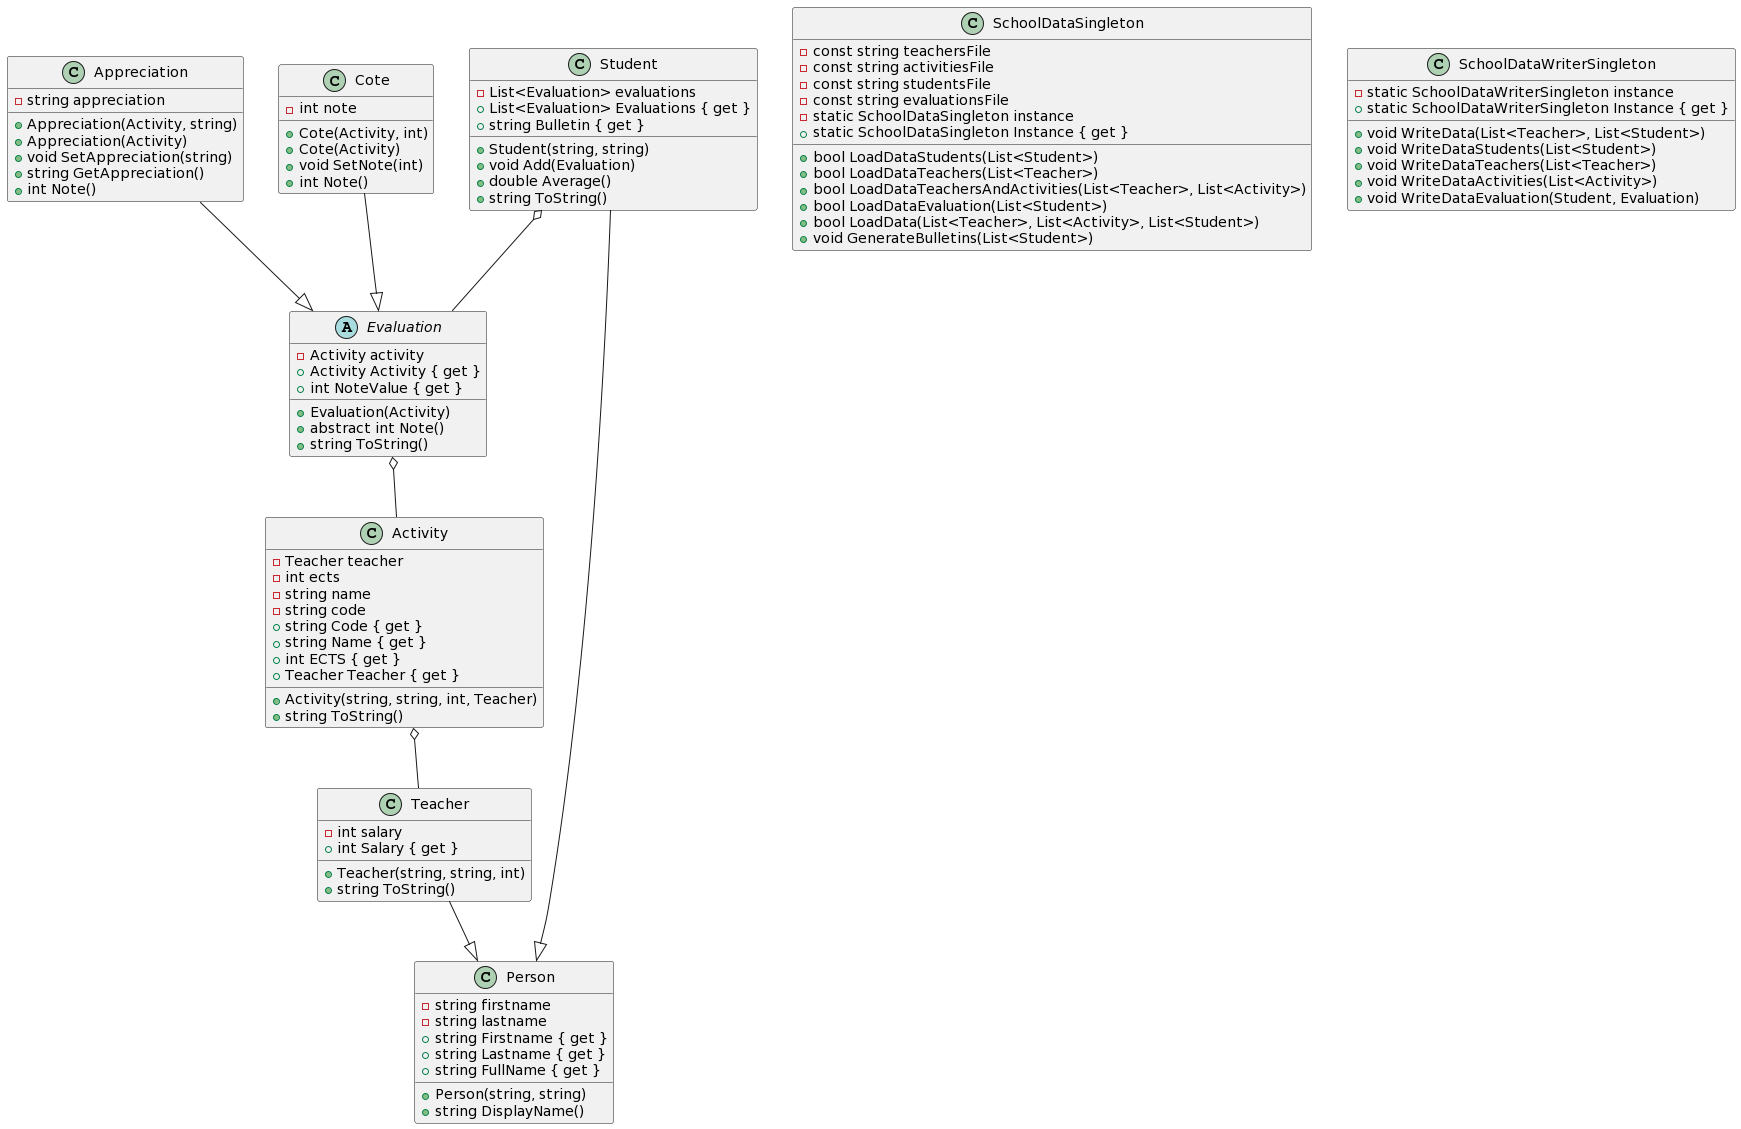

The diagram above was rendered by PlantUML. Its source (embedded in the PNG):
@startuml
class Activity {
  -Teacher teacher
  -int ects
  -string name
  -string code
  +Activity(string, string, int, Teacher)
  +string Code { get }
  +string Name { get }
  +int ECTS { get }
  +Teacher Teacher { get }
  +string ToString()
}

class Appreciation {
  -string appreciation
  +Appreciation(Activity, string)
  +Appreciation(Activity)
  +void SetAppreciation(string)
  +string GetAppreciation()
  +int Note()
}

class Cote {
  -int note
  +Cote(Activity, int)
  +Cote(Activity)
  +void SetNote(int)
  +int Note()
}

abstract class Evaluation {
  -Activity activity
  +Evaluation(Activity)
  +Activity Activity { get }
  +abstract int Note()
  +string ToString()
  +int NoteValue { get }
}

class Person {
  -string firstname
  -string lastname
  +Person(string, string)
  +string DisplayName()
  +string Firstname { get }
  +string Lastname { get }
  +string FullName { get }
}

class Student {
  -List<Evaluation> evaluations
  +List<Evaluation> Evaluations { get }
  +Student(string, string)
  +void Add(Evaluation)
  +double Average()
  +string Bulletin { get }
  +string ToString()
}

class Teacher {
  -int salary
  +Teacher(string, string, int)
  +string ToString()
  +int Salary { get }
}

class SchoolDataSingleton {
  -const string teachersFile
  -const string activitiesFile
  -const string studentsFile
  -const string evaluationsFile
  -static SchoolDataSingleton instance
  +static SchoolDataSingleton Instance { get }
  +bool LoadDataStudents(List<Student>)
  +bool LoadDataTeachers(List<Teacher>)
  +bool LoadDataTeachersAndActivities(List<Teacher>, List<Activity>)
  +bool LoadDataEvaluation(List<Student>)
  +bool LoadData(List<Teacher>, List<Activity>, List<Student>)
  +void GenerateBulletins(List<Student>)
}
class SchoolDataWriterSingleton {
  -static SchoolDataWriterSingleton instance
  +static SchoolDataWriterSingleton Instance { get }
  +void WriteData(List<Teacher>, List<Student>)
  +void WriteDataStudents(List<Student>)
  +void WriteDataTeachers(List<Teacher>)
  +void WriteDataActivities(List<Activity>)
  +void WriteDataEvaluation(Student, Evaluation)
}

Appreciation --|> Evaluation
Cote --|> Evaluation
Student --|> Person
Teacher --|> Person
Activity o-- Teacher
Evaluation o-- Activity
Student o-- Evaluation
@enduml